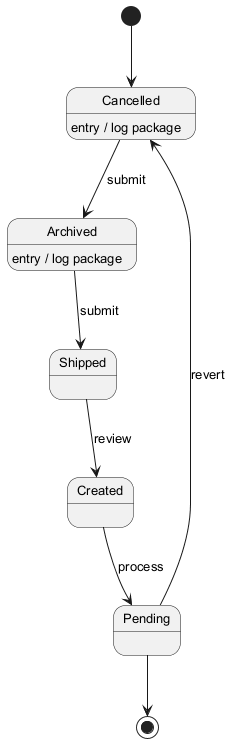

The diagram above was rendered by PlantUML. Its source (embedded in the PNG):
@startuml
skinparam backgroundColor #FFFFFF
skinparam classBackgroundColor #E8F4FA
skinparam classBorderColor #2C7DA0
skinparam defaultFontSize 13
[*] --> Cancelled
Cancelled --> Archived : submit
Cancelled : entry / log package
Archived --> Shipped : submit
Archived : entry / log package
Shipped --> Created : review
Created --> Pending : process
Pending --> Cancelled : revert
Pending --> [*]
@enduml